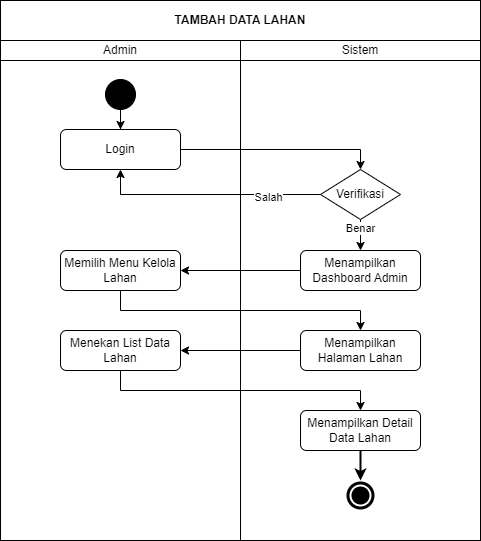

The diagram above was exported from draw.io. Its source (the exported page's mxGraphModel, read from the mxfile embedded in the PNG):
<mxGraphModel dx="-151" dy="-681" grid="1" gridSize="10" guides="1" tooltips="1" connect="1" arrows="1" fold="1" page="1" pageScale="1" pageWidth="850" pageHeight="1100" math="0" shadow="0">
  <root>
    <mxCell id="0" />
    <mxCell id="1" parent="0" />
    <mxCell id="2" value="Admin" style="rounded=0;whiteSpace=wrap;html=1;" parent="1" vertex="1">
      <mxGeometry x="1460" y="1400" width="240" height="20" as="geometry" />
    </mxCell>
    <mxCell id="3" value="" style="rounded=0;whiteSpace=wrap;html=1;" parent="1" vertex="1">
      <mxGeometry x="1460" y="1420" width="240" height="480" as="geometry" />
    </mxCell>
    <mxCell id="4" value="Sistem" style="rounded=0;whiteSpace=wrap;html=1;" parent="1" vertex="1">
      <mxGeometry x="1700" y="1400" width="240" height="20" as="geometry" />
    </mxCell>
    <mxCell id="5" value="" style="rounded=0;whiteSpace=wrap;html=1;" parent="1" vertex="1">
      <mxGeometry x="1700" y="1420" width="240" height="480" as="geometry" />
    </mxCell>
    <mxCell id="6" value="" style="ellipse;shape=doubleEllipse;whiteSpace=wrap;html=1;aspect=fixed;labelBackgroundColor=#000000;fillColor=#000000;strokeColor=#FFFFFF;strokeWidth=2;" parent="1" vertex="1">
      <mxGeometry x="1805" y="1840" width="30" height="30" as="geometry" />
    </mxCell>
    <mxCell id="7" style="edgeStyle=orthogonalEdgeStyle;rounded=0;orthogonalLoop=1;jettySize=auto;html=1;" parent="1" source="8" target="10" edge="1">
      <mxGeometry relative="1" as="geometry" />
    </mxCell>
    <mxCell id="8" value="" style="ellipse;whiteSpace=wrap;html=1;aspect=fixed;fillColor=#000000;labelBackgroundColor=#000000;shadow=0;gradientColor=none;" parent="1" vertex="1">
      <mxGeometry x="1565" y="1439" width="30" height="30" as="geometry" />
    </mxCell>
    <mxCell id="9" style="edgeStyle=orthogonalEdgeStyle;rounded=0;orthogonalLoop=1;jettySize=auto;html=1;entryX=0.5;entryY=0;entryDx=0;entryDy=0;" parent="1" source="10" target="13" edge="1">
      <mxGeometry relative="1" as="geometry">
        <Array as="points">
          <mxPoint x="1820" y="1509" />
        </Array>
      </mxGeometry>
    </mxCell>
    <mxCell id="10" value="Login" style="rounded=1;whiteSpace=wrap;html=1;" parent="1" vertex="1">
      <mxGeometry x="1520" y="1489" width="120" height="40" as="geometry" />
    </mxCell>
    <mxCell id="11" style="edgeStyle=orthogonalEdgeStyle;rounded=0;orthogonalLoop=1;jettySize=auto;html=1;" parent="1" source="13" target="17" edge="1">
      <mxGeometry relative="1" as="geometry" />
    </mxCell>
    <mxCell id="12" value="Benar" style="edgeLabel;html=1;align=center;verticalAlign=middle;resizable=0;points=[];" parent="11" connectable="0" vertex="1">
      <mxGeometry x="-0.5867" y="-3" relative="1" as="geometry">
        <mxPoint x="2" y="-2" as="offset" />
      </mxGeometry>
    </mxCell>
    <mxCell id="13" value="Verifikasi" style="rhombus;whiteSpace=wrap;html=1;" parent="1" vertex="1">
      <mxGeometry x="1780" y="1529" width="80" height="50" as="geometry" />
    </mxCell>
    <mxCell id="14" style="edgeStyle=orthogonalEdgeStyle;rounded=0;orthogonalLoop=1;jettySize=auto;html=1;" parent="1" source="15" target="20" edge="1">
      <mxGeometry relative="1" as="geometry">
        <Array as="points">
          <mxPoint x="1580" y="1670" />
          <mxPoint x="1820" y="1670" />
        </Array>
      </mxGeometry>
    </mxCell>
    <mxCell id="15" value="Memilih Menu Kelola Lahan" style="rounded=1;whiteSpace=wrap;html=1;" parent="1" vertex="1">
      <mxGeometry x="1520" y="1610" width="120" height="40" as="geometry" />
    </mxCell>
    <mxCell id="16" style="edgeStyle=orthogonalEdgeStyle;rounded=0;orthogonalLoop=1;jettySize=auto;html=1;" parent="1" source="17" target="15" edge="1">
      <mxGeometry relative="1" as="geometry" />
    </mxCell>
    <mxCell id="17" value="Menampilkan Dashboard Admin" style="rounded=1;whiteSpace=wrap;html=1;" parent="1" vertex="1">
      <mxGeometry x="1760" y="1610" width="120" height="40" as="geometry" />
    </mxCell>
    <mxCell id="18" value="Menekan List Data Lahan" style="rounded=1;whiteSpace=wrap;html=1;" parent="1" vertex="1">
      <mxGeometry x="1520" y="1690" width="120" height="40" as="geometry" />
    </mxCell>
    <mxCell id="19" style="edgeStyle=orthogonalEdgeStyle;rounded=0;orthogonalLoop=1;jettySize=auto;html=1;" parent="1" source="20" target="18" edge="1">
      <mxGeometry relative="1" as="geometry" />
    </mxCell>
    <mxCell id="20" value="Menampilkan Halaman Lahan" style="rounded=1;whiteSpace=wrap;html=1;" parent="1" vertex="1">
      <mxGeometry x="1760" y="1690" width="120" height="40" as="geometry" />
    </mxCell>
    <mxCell id="21" style="edgeStyle=orthogonalEdgeStyle;rounded=0;orthogonalLoop=1;jettySize=auto;html=1;strokeWidth=2;" parent="1" source="22" target="6" edge="1">
      <mxGeometry relative="1" as="geometry" />
    </mxCell>
    <mxCell id="22" value="Menampilkan Detail Data Lahan" style="rounded=1;whiteSpace=wrap;html=1;" parent="1" vertex="1">
      <mxGeometry x="1760" y="1770" width="120" height="40" as="geometry" />
    </mxCell>
    <mxCell id="23" style="edgeStyle=orthogonalEdgeStyle;rounded=0;orthogonalLoop=1;jettySize=auto;html=1;" parent="1" source="18" edge="1">
      <mxGeometry relative="1" as="geometry">
        <mxPoint x="1820" y="1770" as="targetPoint" />
        <Array as="points">
          <mxPoint x="1580" y="1750" />
          <mxPoint x="1820" y="1750" />
        </Array>
      </mxGeometry>
    </mxCell>
    <mxCell id="24" style="edgeStyle=orthogonalEdgeStyle;rounded=0;orthogonalLoop=1;jettySize=auto;html=1;entryX=0.5;entryY=1;entryDx=0;entryDy=0;exitX=0;exitY=0.5;exitDx=0;exitDy=0;" parent="1" edge="1">
      <mxGeometry relative="1" as="geometry">
        <mxPoint x="1780" y="1554" as="sourcePoint" />
        <mxPoint x="1580" y="1529" as="targetPoint" />
        <Array as="points">
          <mxPoint x="1580" y="1554" />
        </Array>
      </mxGeometry>
    </mxCell>
    <mxCell id="25" value="Salah" style="edgeLabel;html=1;align=center;verticalAlign=middle;resizable=0;points=[];" parent="24" connectable="0" vertex="1">
      <mxGeometry x="-0.5319" y="2" relative="1" as="geometry">
        <mxPoint as="offset" />
      </mxGeometry>
    </mxCell>
    <mxCell id="26" value="&lt;b&gt;TAMBAH DATA LAHAN&lt;/b&gt;" style="rounded=0;whiteSpace=wrap;html=1;" vertex="1" parent="1">
      <mxGeometry x="1460" y="1360" width="480" height="40" as="geometry" />
    </mxCell>
  </root>
</mxGraphModel>